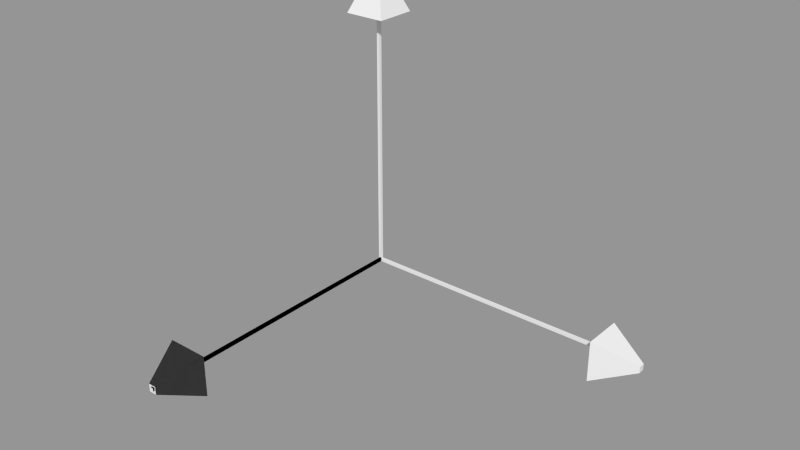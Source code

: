 # Source: 3dContent.blend  (saved by Blender 2.76.0; exported with 4.5.12 LTS)
import bpy
from mathutils import Matrix  # noqa: F401  (used for matrix-valued properties, if any)

bpy.ops.wm.read_factory_settings(use_empty=True)
scene = bpy.context.scene
scene.name = 'test'

# ---- collections
col_collection_1_001 = bpy.data.collections.new('Collection 1.001'); scene.collection.children.link(col_collection_1_001)

# ---- materials (node trees are filled in below, after node groups)
mat_rgb = bpy.data.materials.new('rgb')
mat_rgb.alpha_threshold = 0.0
mat_rgb.use_transparent_shadow = False
mat_rgb.roughness = 0.5

# ---- material node trees

# ---- meshes
me_axes = bpy.data.meshes.new('axes')
me_axes.from_pydata([(-0.001, 0.02647, 1.99), (-0.001, 0.00647, 1.99), (-0.001, 0.00647, 0.01001), (0.019, 0.02647, 1.99), (0.019, 0.00647, 1.99), (0.019, 0.02647, 0.01001), (0.019, 0.00647, 0.01001), (-0.001, 0.02647, 0.01001), (-0.02638, 2.016, -0.02516), (-0.1377, 1.742, -0.1365), (-0.1377, 1.742, 0.1376), (0.02508, 2.016, -0.02516), (0.1364, 1.742, -0.1365), (0.02508, 2.016, 0.02629), (0.1364, 1.742, 0.1376), (-0.02638, 2.016, 0.02629), (-0.1377, 0.1439, 1.705), (-0.02714, 0.03338, 1.979), (-0.02714, -0.0196, 1.979), (0.02584, 0.03338, 1.979), (0.02584, -0.0196, 1.979), (0.1364, 0.1439, 1.705), (0.1364, -0.1301, 1.705), (-0.1377, -0.1301, 1.705), (1.746, 0.1439, -0.1072), (1.746, -0.1301, -0.1072), (1.746, -0.1301, 0.1669), (2.02, 0.02827, 0.008485), (2.02, -0.01449, 0.008485), (2.02, 0.02827, 0.05124), (2.02, -0.01449, 0.05124), (1.746, 0.1439, 0.1669), (0.009, 0.02647, 0.02001), (0.009, 0.02647, 5e-06), (0.009, 0.00647, 5e-06), (2.009, 0.02647, 5e-06), (2.009, 0.00647, 5e-06), (2.009, 0.02647, 0.02001), (2.009, 0.00647, 0.02001), (0.009, 0.00647, 0.02001), (0.01, 0.0, 0.01), (-0.01, 0.0, 0.01), (-0.01, 0.0, -0.01), (-0.01, 2.0, -0.01001), (-0.01, 2.0, 0.009992), (0.01, 2.0, 0.009992), (0.01, 2.0, -0.01001), (0.01, 0.0, -0.01)], [], [(0, 1, 2), (3, 4, 1), (5, 6, 4), (7, 2, 6), (1, 4, 6), (3, 0, 7), (8, 9, 10), (11, 12, 9), (13, 14, 12), (13, 15, 10), (9, 12, 14), (11, 8, 15), (16, 17, 18), (19, 20, 18), (21, 22, 20), (16, 23, 22), (18, 20, 22), (19, 17, 16), (24, 25, 26), (24, 27, 28), (29, 30, 28), (31, 26, 30), (25, 28, 30), (27, 24, 31), (32, 33, 34), (35, 36, 34), (37, 38, 36), (32, 39, 38), (34, 36, 38), (35, 33, 32), (40, 41, 42), (43, 44, 45), (46, 45, 40), (45, 44, 41), (44, 43, 42), (47, 42, 43), (7, 0, 2), (0, 3, 1), (3, 5, 4), (5, 7, 6), (2, 1, 6), (5, 3, 7), (15, 8, 10), (8, 11, 9), (11, 13, 12), (14, 13, 10), (10, 9, 14), (13, 11, 15), (23, 16, 18), (17, 19, 18), (19, 21, 20), (21, 16, 22), (23, 18, 22), (21, 19, 16), (31, 24, 26), (25, 24, 28), (27, 29, 28), (29, 31, 30), (26, 25, 30), (29, 27, 31), (39, 32, 34), (33, 35, 34), (35, 37, 36), (37, 32, 38), (39, 34, 38), (37, 35, 32), (47, 40, 42), (46, 43, 45), (47, 46, 40), (40, 45, 41), (41, 44, 42), (46, 47, 43)])
me_axes.polygons.foreach_set('use_smooth', [True] * 72)
_k = set([(0, 1), (0, 3), (0, 7), (1, 2), (1, 4), (2, 6), (2, 7), (3, 4), (3, 5), (4, 6), (5, 6), (5, 7), (8, 9), (8, 11), (8, 15), (9, 10), (9, 12), (10, 14), (10, 15), (11, 12), (11, 13), (12, 14), (13, 14), (13, 15), (16, 17), (16, 21), (16, 23), (17, 18), (17, 19), (18, 20), (18, 23), (19, 20), (19, 21), (20, 22), (21, 22), (22, 23), (24, 25), (24, 27), (24, 31), (25, 26), (25, 28), (26, 30), (26, 31), (27, 28), (27, 29), (28, 30), (29, 30), (29, 31), (32, 33), (32, 37), (32, 39), (33, 34), (33, 35), (34, 36), (34, 39), (35, 36), (35, 37), (36, 38), (37, 38), (38, 39), (40, 41), (40, 45), (40, 47), (41, 42), (41, 44), (42, 43), (42, 47), (43, 44), (43, 46), (44, 45), (45, 46), (46, 47)])
me_axes.attributes.new('sharp_edge', 'BOOLEAN', 'EDGE').data.foreach_set('value', [ (min(e.vertices), max(e.vertices)) in _k for e in me_axes.edges])
_uv = me_axes.uv_layers.new(name='UVMap')
_uv.uv.foreach_set('vector', [0.2173, 0.1117, 0.1953, 0.1117, 0.1953, 0.1017, 0.1731, 0.1017, 0.1731, 0.1117, 0.151, 0.1117, 0.2394, 0.1117, 0.2173, 0.1117, 0.2173, 0.1017, 0.1731, 0.1017, 0.1953, 0.1017, 0.1953, 0.1117, 0.2836, 0.1117, 0.2615, 0.1117, 0.2615, 0.1017, 0.2615, 0.1117, 0.2394, 0.1117, 0.2394, 0.1017, 0.4849, 0.1483, 0.4862, 0.2892, 0.4831, 0.2892, 0.5221, 0.1596, 0.6453, 0.2966, 0.3418, 0.2966, 0.488, 0.1483, 0.4892, 0.2892, 0.4862, 0.2892, 0.4663, 0.1582, 0.5233, 0.1582, 0.6466, 0.2952, 0.4922, 0.2849, 0.4922, 0.1483, 0.4953, 0.1483, 0.4958, 0.1483, 0.4958, 0.174, 0.4953, 0.174, 0.3415, 0.4802, 0.4639, 0.5355, 0.4639, 0.562, 0.5226, 0.5355, 0.5226, 0.562, 0.4639, 0.562, 0.645, 0.4802, 0.645, 0.6172, 0.5226, 0.562, 0.3503, 0.6173, 0.3503, 0.4803, 0.6538, 0.4803, 0.4639, 0.562, 0.5226, 0.562, 0.645, 0.6172, 0.5226, 0.5355, 0.4639, 0.5355, 0.3415, 0.4802, 0.6674, 0.8065, 0.6674, 0.9431, 0.6643, 0.9431, 0.3487, 0.9435, 0.4768, 0.8065, 0.5241, 0.8065, 0.6709, 0.8322, 0.6709, 0.8535, 0.6704, 0.8535, 0.6623, 0.9421, 0.3588, 0.9421, 0.4868, 0.8051, 0.6552, 0.9477, 0.6565, 0.8065, 0.657, 0.8065, 0.654, 0.8065, 0.6552, 0.9477, 0.6522, 0.9477, 0.1876, 0.08943, 0.1874, 0.08943, 0.1874, 0.07946, 0.9327, 0.0, 0.9548, 0.0, 0.9548, 1.0, 0.1874, 0.0994, 0.1874, 0.08943, 0.1876, 0.08943, 0.977, 0.0, 0.9991, 0.0, 0.9991, 1.0, 0.9998, 0.0, 0.9998, 0.9969, 0.9996, 0.9969, 1.0, 0.0, 1.0, 0.9969, 0.9998, 0.9969, 0.1876, 0.0994, 0.1876, 0.1094, 0.1874, 0.1094, 0.1874, 0.1094, 0.1876, 0.1094, 0.1876, 0.1193, 0.9993, 0.9971, 0.9991, 0.9971, 0.9991, 0.0, 0.9548, 0.0, 0.977, 0.0, 0.977, 1.0, 0.9996, 0.9971, 0.9993, 0.9971, 0.9993, 0.0, 0.9327, 1.0, 0.9105, 1.0, 0.9105, 0.0, 0.2173, 0.1017, 0.2173, 0.1117, 0.1953, 0.1017, 0.151, 0.1017, 0.1731, 0.1017, 0.151, 0.1117, 0.2394, 0.1017, 0.2394, 0.1117, 0.2173, 0.1017, 0.1731, 0.1117, 0.1731, 0.1017, 0.1953, 0.1117, 0.2836, 0.1017, 0.2836, 0.1117, 0.2615, 0.1017, 0.2615, 0.1017, 0.2615, 0.1117, 0.2394, 0.1017, 0.4844, 0.1483, 0.4849, 0.1483, 0.4831, 0.2892, 0.4651, 0.1596, 0.5221, 0.1596, 0.3418, 0.2966, 0.4874, 0.1483, 0.488, 0.1483, 0.4862, 0.2892, 0.3431, 0.2952, 0.4663, 0.1582, 0.6466, 0.2952, 0.4953, 0.2849, 0.4922, 0.2849, 0.4953, 0.1483, 0.4953, 0.1483, 0.4958, 0.1483, 0.4953, 0.174, 0.3415, 0.6172, 0.3415, 0.4802, 0.4639, 0.562, 0.4639, 0.5355, 0.5226, 0.5355, 0.4639, 0.562, 0.5226, 0.5355, 0.645, 0.4802, 0.5226, 0.562, 0.6538, 0.6173, 0.3503, 0.6173, 0.6538, 0.4803, 0.3415, 0.6172, 0.4639, 0.562, 0.645, 0.6172, 0.645, 0.4802, 0.5226, 0.5355, 0.3415, 0.4802, 0.6643, 0.8065, 0.6674, 0.8065, 0.6643, 0.9431, 0.6522, 0.9435, 0.3487, 0.9435, 0.5241, 0.8065, 0.6704, 0.8322, 0.6709, 0.8322, 0.6704, 0.8535, 0.5342, 0.8051, 0.6623, 0.9421, 0.4868, 0.8051, 0.6583, 0.9477, 0.6552, 0.9477, 0.657, 0.8065, 0.6535, 0.8065, 0.654, 0.8065, 0.6522, 0.9477, 0.1876, 0.07946, 0.1876, 0.08943, 0.1874, 0.07946, 0.9327, 1.0, 0.9327, 0.0, 0.9548, 1.0, 0.1876, 0.0994, 0.1874, 0.0994, 0.1876, 0.08943, 0.977, 1.0, 0.977, 0.0, 0.9991, 1.0, 0.9996, 0.0, 0.9998, 0.0, 0.9996, 0.9969, 0.9998, 0.0, 1.0, 0.0, 0.9998, 0.9969, 0.1874, 0.0994, 0.1876, 0.0994, 0.1874, 0.1094, 0.1874, 0.1193, 0.1874, 0.1094, 0.1876, 0.1193, 0.9993, 0.0, 0.9993, 0.9971, 0.9991, 0.0, 0.9548, 1.0, 0.9548, 0.0, 0.977, 1.0, 0.9996, 0.0, 0.9996, 0.9971, 0.9993, 0.0, 0.9327, 0.0, 0.9327, 1.0, 0.9105, 0.0])
me_axes.materials.append(mat_rgb)
me_axes.use_remesh_preserve_volume = False
me_axes.use_remesh_preserve_attributes = False
me_axes.use_mirror_vertex_groups = False
me_axes.update()
me_axes.normals_split_custom_set([tuple(v) for v in zip(*[iter([-1.0, 2.088e-12, -4.777e-05, -1.0, 4.777e-05, 2.088e-12, -1.0, -2.088e-12, 4.777e-05, 0.0, 0.0, -1.0, 0.0, 0.0, -1.0, 0.0, 0.0, -1.0, 1.0, 2.088e-12, 4.777e-05, 1.0, 4.777e-05, -2.088e-12, 1.0, -2.088e-12, -4.777e-05, 0.0, 0.0, 1.0, 0.0, 0.0, 1.0, 0.0, 0.0, 1.0, -2.088e-12, -1.0, -4.777e-05, -4.777e-05, -1.0, 2.088e-12, 2.088e-12, -1.0, 4.777e-05, 2.088e-12, 1.0, -4.777e-05, 4.777e-05, 1.0, 2.088e-12, -2.088e-12, 1.0, 4.777e-05, -0.9265, 0.3763, 0.0, -0.9265, 0.3763, 0.0, -0.9265, 0.3763, 0.0, 0.0, 0.3763, -0.9265, 0.0, 0.3763, -0.9265, 0.0, 0.3763, -0.9265, 0.9265, 0.3763, 0.0, 0.9265, 0.3763, 0.0, 0.9265, 0.3763, 0.0, 0.0, 0.3763, 0.9265, 0.0, 0.3763, 0.9265, 0.0, 0.3763, 0.9265, 0.0, -1.0, 0.0, 0.0, -1.0, 0.0, 0.0, -1.0, 0.0, 0.0, 1.0, 0.0, 0.0, 1.0, 0.0, 0.0, 1.0, 0.0, -0.9274, -5.224e-05, -0.374, -0.9274, 1.93e-05, -0.374, -0.9274, 1.147e-05, -0.374, 0.0, 0.0, -1.0, 0.0, 0.0, -1.0, 0.0, 0.0, -1.0, 0.9274, -2.156e-05, -0.374, 0.9274, 5.226e-05, -0.374, 0.9274, -1.93e-05, -0.374, 0.0, 0.0, 1.0, 0.0, 0.0, 1.0, 0.0, 0.0, 1.0, -1.93e-05, -0.9274, -0.374, -1.149e-05, -0.9274, -0.374, -2.156e-05, -0.9274, -0.374, 1.93e-05, 0.9274, -0.374, 1.147e-05, 0.9274, -0.374, 2.156e-05, 0.9274, -0.374, -1.0, 0.0, 0.0, -1.0, 0.0, 0.0, -1.0, 0.0, 0.0, 0.3888, 0.0, -0.9213, 0.3888, 0.0, -0.9213, 0.3888, 0.0, -0.9213, 1.0, 0.0, 0.0, 1.0, 0.0, 0.0, 1.0, 0.0, 0.0, 0.3888, 0.0, 0.9213, 0.3888, 0.0, 0.9213, 0.3888, 0.0, 0.9213, 0.3888, -0.9213, 0.0, 0.3888, -0.9213, 0.0, 0.3888, -0.9213, 0.0, 0.3888, 0.9213, 0.0, 0.3888, 0.9213, 0.0, 0.3888, 0.9213, 0.0, -1.0, 0.0, 0.0, -1.0, 0.0, 0.0, -1.0, 0.0, 0.0, 0.0, 0.0, -1.0, 0.0, 0.0, -1.0, 0.0, 0.0, -1.0, 1.0, 0.0, 0.0, 1.0, 0.0, 0.0, 1.0, 0.0, 0.0, 0.0, 0.0, 1.0, 0.0, 0.0, 1.0, 0.0, 0.0, 1.0, 0.0, -1.0, 0.0, 0.0, -1.0, 0.0, 0.0, -1.0, 0.0, 0.0, 1.0, 0.0, 0.0, 1.0, 0.0, 0.0, 1.0, 0.0, 0.0, -1.0, 0.0, 0.0, -1.0, 0.0, 0.0, -1.0, 0.0, 0.0, 1.0, 0.0, 0.0, 1.0, 0.0, 0.0, 1.0, 0.0, 1.0, -4.292e-10, 0.0, 1.0, -4.366e-10, 0.0, 1.0, 7.202e-10, 0.0, 0.0, 4e-06, 1.0, 0.0, 4e-06, 1.0, 0.0, 4e-06, 1.0, -1.0, -2.891e-10, 0.0, -1.0, -2.91e-10, 0.0, -1.0, -1.852e-12, 0.0, 0.0, -4e-06, -1.0, 0.0, -4e-06, -1.0, 0.0, -4e-06, -1.0, -1.0, -4.777e-05, -2.088e-12, -1.0, 2.088e-12, -4.777e-05, -1.0, -2.088e-12, 4.777e-05, 0.0, 0.0, -1.0, 0.0, 0.0, -1.0, 0.0, 0.0, -1.0, 1.0, -4.777e-05, 2.088e-12, 1.0, 2.088e-12, 4.777e-05, 1.0, -2.088e-12, -4.777e-05, 0.0, 0.0, 1.0, 0.0, 0.0, 1.0, 0.0, 0.0, 1.0, 4.777e-05, -1.0, -2.088e-12, -2.088e-12, -1.0, -4.777e-05, 2.088e-12, -1.0, 4.777e-05, -4.777e-05, 1.0, -2.088e-12, 2.088e-12, 1.0, -4.777e-05, -2.088e-12, 1.0, 4.777e-05, -0.9265, 0.3763, 0.0, -0.9265, 0.3763, 0.0, -0.9265, 0.3763, 0.0, 0.0, 0.3763, -0.9265, 0.0, 0.3763, -0.9265, 0.0, 0.3763, -0.9265, 0.9265, 0.3763, 0.0, 0.9265, 0.3763, 0.0, 0.9265, 0.3763, 0.0, 0.0, 0.3763, 0.9265, 0.0, 0.3763, 0.9265, 0.0, 0.3763, 0.9265, 0.0, -1.0, 0.0, 0.0, -1.0, 0.0, 0.0, -1.0, 0.0, 0.0, 1.0, 0.0, 0.0, 1.0, 0.0, 0.0, 1.0, 0.0, -0.9274, 2.156e-05, -0.374, -0.9274, -5.224e-05, -0.374, -0.9274, 1.147e-05, -0.374, 0.0, 0.0, -1.0, 0.0, 0.0, -1.0, 0.0, 0.0, -1.0, 0.9274, -1.147e-05, -0.374, 0.9274, -2.156e-05, -0.374, 0.9274, -1.93e-05, -0.374, 0.0, 0.0, 1.0, 0.0, 0.0, 1.0, 0.0, 0.0, 1.0, 5.224e-05, -0.9274, -0.374, -1.93e-05, -0.9274, -0.374, -2.156e-05, -0.9274, -0.374, -5.224e-05, 0.9274, -0.374, 1.93e-05, 0.9274, -0.374, 2.156e-05, 0.9274, -0.374, -1.0, 0.0, 0.0, -1.0, 0.0, 0.0, -1.0, 0.0, 0.0, 0.3888, 0.0, -0.9213, 0.3888, 0.0, -0.9213, 0.3888, 0.0, -0.9213, 1.0, 0.0, 0.0, 1.0, 0.0, 0.0, 1.0, 0.0, 0.0, 0.3888, 0.0, 0.9213, 0.3888, 0.0, 0.9213, 0.3888, 0.0, 0.9213, 0.3888, -0.9213, 0.0, 0.3888, -0.9213, 0.0, 0.3888, -0.9213, 0.0, 0.3888, 0.9213, 0.0, 0.3888, 0.9213, 0.0, 0.3888, 0.9213, 0.0, -1.0, 0.0, 0.0, -1.0, 0.0, 0.0, -1.0, 0.0, 0.0, 0.0, 0.0, -1.0, 0.0, 0.0, -1.0, 0.0, 0.0, -1.0, 1.0, 0.0, 0.0, 1.0, 0.0, 0.0, 1.0, 0.0, 0.0, 0.0, 0.0, 1.0, 0.0, 0.0, 1.0, 0.0, 0.0, 1.0, 0.0, -1.0, 0.0, 0.0, -1.0, 0.0, 0.0, -1.0, 0.0, 0.0, 1.0, 0.0, 0.0, 1.0, 0.0, 0.0, 1.0, 0.0, 0.0, -1.0, 0.0, 0.0, -1.0, 0.0, 0.0, -1.0, 0.0, 0.0, 1.0, 0.0, 0.0, 1.0, 0.0, 0.0, 1.0, 0.0, 1.0, 7.276e-10, 0.0, 1.0, -4.292e-10, 0.0, 1.0, 7.202e-10, 0.0, 0.0, 4e-06, 1.0, 0.0, 4e-06, 1.0, 0.0, 4e-06, 1.0, -1.0, 0.0, 0.0, -1.0, -2.891e-10, 0.0, -1.0, -1.852e-12, 0.0, 0.0, -4e-06, -1.0, 0.0, -4e-06, -1.0, 0.0, -4e-06, -1.0])] * 3)])

# ---- objects
ob_axes = bpy.data.objects.new('axes', me_axes)

# ---- transforms, parenting, visibility, modifiers, constraints
ob_axes.location = (0.0, 0.0, 0.0)
ob_axes.rotation_euler = (1.571, -0.0, 0.0)
ob_axes.lineart.crease_threshold = 0.0

# ---- collection membership
col_collection_1_001.objects.link(ob_axes)

# ---- scene / render settings (as saved in the file)
scene.frame_start = 1; scene.frame_end = 250; scene.frame_set(1)
scene.render.engine = 'BLENDER_EEVEE_NEXT'
scene.render.resolution_percentage = 50
scene.render.dither_intensity = 0.0
scene.cycles.use_denoising = False
scene.cycles.samples = 10
scene.cycles.sampling_pattern = 'TABULATED_SOBOL'
scene.cycles.light_sampling_threshold = 0.0
scene.cycles.use_adaptive_sampling = False
scene.cycles.use_light_tree = False
scene.cycles.blur_glossy = 0.0
scene.cycles.pixel_filter_type = 'GAUSSIAN'
scene.cycles.sample_clamp_indirect = 0.0
scene.view_settings.view_transform = 'Standard'
bpy.context.view_layer.update()

# ---- added for rendering (the .blend has no active camera and no usable light): camera, sun + grey world if the file has none
cam_auto = bpy.data.cameras.new('AutoCamera')
cam_auto.lens = 50.0
cam_auto.sensor_width = 36.0
cam_auto.clip_end = 1000.0
ob_auto_camera = bpy.data.objects.new('AutoCamera', cam_auto)
scene.collection.objects.link(ob_auto_camera)
ob_auto_camera.location = (4.37597, -5.04853, 3.69062)
ob_auto_camera.rotation_euler = (1.09748, -7.21219e-08, 0.694738)
scene.camera = ob_auto_camera
light_auto_sun = bpy.data.lights.new('AutoSun', 'SUN')
light_auto_sun.energy = 3.0
light_auto_sun.angle = 0.0523599
ob_auto_sun = bpy.data.objects.new('AutoSun', light_auto_sun)
scene.collection.objects.link(ob_auto_sun)
ob_auto_sun.rotation_euler = (0.872665, 0.174533, 0.523599)
if scene.world is None:
    world_auto = bpy.data.worlds.new('AutoWorld')
    world_auto.color = (0.3, 0.3, 0.3)
    scene.world = world_auto
bpy.context.view_layer.update()
